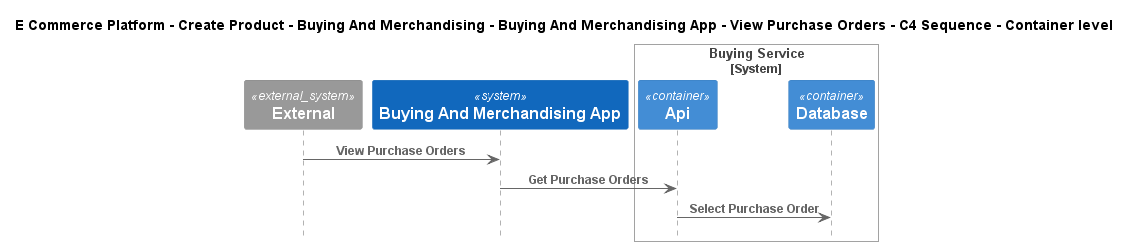

The diagram above was rendered by PlantUML. Its source (embedded in the PNG):
@startuml
!include ..\..\..\..\..\..\..\.c4s\C4_Sequence.puml

title E Commerce Platform - Create Product - Buying And Merchandising - Buying And Merchandising App - View Purchase Orders - C4 Sequence - Container level

System_Ext(C4InterFlow.SoftwareSystems.ExternalSystem, "External", "")
System(ECommercePlatform.CreateProduct.BuyingAndMerchandising.SoftwareSystems.BuyingAndMerchandisingApp, "Buying And Merchandising App", "")

System_Boundary(ECommercePlatform.CreateProduct.BuyingAndMerchandising.SoftwareSystems.BuyingService, "Buying Service")
    Container(ECommercePlatform.CreateProduct.BuyingAndMerchandising.SoftwareSystems.BuyingService.Containers.Api, "Api", "", "")
    Container(ECommercePlatform.CreateProduct.BuyingAndMerchandising.SoftwareSystems.BuyingService.Containers.Database, "Database", "", "")
Boundary_End()

Rel(C4InterFlow.SoftwareSystems.ExternalSystem, ECommercePlatform.CreateProduct.BuyingAndMerchandising.SoftwareSystems.BuyingAndMerchandisingApp, "View Purchase Orders")
Rel(ECommercePlatform.CreateProduct.BuyingAndMerchandising.SoftwareSystems.BuyingAndMerchandisingApp, ECommercePlatform.CreateProduct.BuyingAndMerchandising.SoftwareSystems.BuyingService.Containers.Api, "Get Purchase Orders")
Rel(ECommercePlatform.CreateProduct.BuyingAndMerchandising.SoftwareSystems.BuyingService.Containers.Api, ECommercePlatform.CreateProduct.BuyingAndMerchandising.SoftwareSystems.BuyingService.Containers.Database, "Select Purchase Order")


@enduml